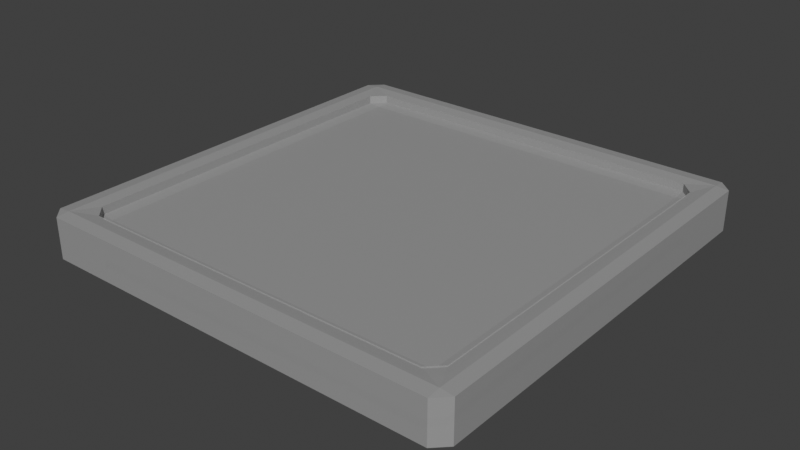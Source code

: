 # Source: platform.blend  (saved by Blender 3.0.42; exported with 4.5.12 LTS)
import bpy
from mathutils import Matrix  # noqa: F401  (used for matrix-valued properties, if any)

bpy.ops.wm.read_factory_settings(use_empty=True)
scene = bpy.context.scene
scene.name = 'Scene'

# ---- collections
col_collection = bpy.data.collections.new('Collection'); scene.collection.children.link(col_collection)

# ---- materials (node trees are filled in below, after node groups)
mat_material_001 = bpy.data.materials.new('Material.001')
mat_material_001.surface_render_method = 'BLENDED'
mat_material_001.blend_method = 'BLEND'
mat_material_001.use_transparent_shadow = False

# ---- material node trees
mat_material_001.use_nodes = True; mat_material_001.node_tree.nodes.clear()
_N = mat_material_001.node_tree.nodes; _L = mat_material_001.node_tree.links
n0 = _N.new('ShaderNodeBsdfPrincipled'); n0.name = 'Principled BSDF'; n0.location = (10, 300)
n0.distribution = 'GGX'
n0.subsurface_method = 'RANDOM_WALK_SKIN'
n0.inputs[3].default_value = 1.45
n0.inputs[4].default_value = 0.7455
n0.inputs[27].default_value = (0.0, 0.0, 0.0, 1.0)
n0.inputs[28].default_value = 1.0
n1 = _N.new('ShaderNodeOutputMaterial'); n1.name = 'Material Output'; n1.location = (589, 291)
n2 = _N.new('ShaderNodeMixShader'); n2.name = 'Mix Shader'; n2.location = (347, 324)
n3 = _N.new('ShaderNodeBsdfTransparent'); n3.name = 'Transparent BSDF'; n3.location = (156, 448)
_L.new(n0.outputs[0], n2.inputs[1])
_L.new(n2.outputs[0], n1.inputs[0])
_L.new(n3.outputs[0], n2.inputs[2])
n1.is_active_output = True

# ---- world
world_world = bpy.data.worlds.new('World'); scene.world = world_world
world_world.use_nodes = True; world_world.node_tree.nodes.clear()
_N = world_world.node_tree.nodes; _L = world_world.node_tree.links
n0 = _N.new('ShaderNodeOutputWorld'); n0.name = 'World Output'; n0.location = (300, 300)
n1 = _N.new('ShaderNodeBackground'); n1.name = 'Background'; n1.location = (10, 300)
n1.inputs[0].default_value = (0.05088, 0.05088, 0.05088, 1.0)
_L.new(n1.outputs[0], n0.inputs[0])
n0.is_active_output = True
world_world.color = (0.05088, 0.05088, 0.05088)
world_world.use_sun_shadow = False
world_world.sun_shadow_jitter_overblur = 0.0

# ---- meshes
me_cube_001 = bpy.data.meshes.new('Cube.001')
me_cube_001.from_pydata([(-0.8825, -0.8825, -1.0), (-0.8825, -0.8825, 1.0), (-0.8825, 0.8825, -1.0), (-0.8825, 0.8825, 1.0), (0.8825, -0.8825, -1.0), (0.8825, -0.8825, 1.0), (0.8825, 0.8825, -1.0), (0.8825, 0.8825, 1.0), (-1.0, 1.0, -1.0), (-1.0, -1.0, -1.0), (-1.0, -1.0, 1.0), (-1.0, 1.0, 1.0), (1.0, 1.0, -1.0), (1.0, 1.0, 1.0), (1.0, -1.0, -1.0), (1.0, -1.0, 1.0), (-0.8825, 0.8825, -1.48), (-0.8825, -0.8825, -1.48), (-0.8825, -0.8825, 0.5202), (-0.8825, 0.8825, 0.5202), (0.8825, 0.8825, -1.48), (0.8825, 0.8825, 0.5202), (0.8825, -0.8825, -1.48), (0.8825, -0.8825, 0.5202)], [], [(9, 10, 11, 8), (8, 11, 13, 12), (12, 13, 15, 14), (14, 15, 10, 9), (6, 4, 22, 20), (4, 0, 17, 22), (2, 0, 9, 8), (1, 3, 11, 10), (6, 2, 8, 12), (3, 7, 13, 11), (4, 6, 12, 14), (7, 5, 15, 13), (0, 4, 14, 9), (5, 1, 10, 15), (16, 20, 22, 17), (21, 19, 18, 23), (2, 6, 20, 16), (0, 2, 16, 17), (1, 5, 23, 18), (5, 7, 21, 23), (7, 3, 19, 21), (3, 1, 18, 19)])
_uv = me_cube_001.uv_layers.new(name='UVMap')
_uv.uv.foreach_set('vector', [0.375, 0.0, 0.625, 0.0, 0.625, 0.25, 0.375, 0.25, 0.375, 0.25, 0.625, 0.25, 0.625, 0.5, 0.375, 0.5, 0.375, 0.5, 0.625, 0.5, 0.625, 0.75, 0.375, 0.75, 0.375, 0.75, 0.625, 0.75, 0.625, 1.0, 0.375, 1.0, 0.3603, 0.5147, 0.3603, 0.7353, 0.3603, 0.7353, 0.3603, 0.5147, 0.3603, 0.7353, 0.1397, 0.7353, 0.1397, 0.7353, 0.3603, 0.7353, 0.1397, 0.5147, 0.1397, 0.7353, 0.125, 0.75, 0.125, 0.5, 0.8603, 0.7353, 0.8603, 0.5147, 0.875, 0.5, 0.875, 0.75, 0.3603, 0.5147, 0.1397, 0.5147, 0.125, 0.5, 0.375, 0.5, 0.8603, 0.5147, 0.6397, 0.5147, 0.625, 0.5, 0.875, 0.5, 0.3603, 0.7353, 0.3603, 0.5147, 0.375, 0.5, 0.375, 0.75, 0.6397, 0.5147, 0.6397, 0.7353, 0.625, 0.75, 0.625, 0.5, 0.1397, 0.7353, 0.3603, 0.7353, 0.375, 0.75, 0.125, 0.75, 0.6397, 0.7353, 0.8603, 0.7353, 0.875, 0.75, 0.625, 0.75, 0.1397, 0.5147, 0.3603, 0.5147, 0.3603, 0.7353, 0.1397, 0.7353, 0.6397, 0.5147, 0.8603, 0.5147, 0.8603, 0.7353, 0.6397, 0.7353, 0.1397, 0.5147, 0.3603, 0.5147, 0.3603, 0.5147, 0.1397, 0.5147, 0.1397, 0.7353, 0.1397, 0.5147, 0.1397, 0.5147, 0.1397, 0.7353, 0.8603, 0.7353, 0.6397, 0.7353, 0.6397, 0.7353, 0.8603, 0.7353, 0.6397, 0.7353, 0.6397, 0.5147, 0.6397, 0.5147, 0.6397, 0.7353, 0.6397, 0.5147, 0.8603, 0.5147, 0.8603, 0.5147, 0.6397, 0.5147, 0.8603, 0.5147, 0.8603, 0.7353, 0.8603, 0.7353, 0.8603, 0.5147])
me_cube_001.materials.append(mat_material_001)
me_cube_001.use_remesh_fix_poles = True
me_cube_001.use_remesh_preserve_attributes = False
me_cube_001.update()

# ---- objects
ob_cube = bpy.data.objects.new('Cube', me_cube_001)

# ---- transforms, parenting, visibility, modifiers, constraints
ob_cube.location = (0.0, 0.0, 0.0)
ob_cube.scale = (0.5, 0.5, 0.05)
_m = ob_cube.modifiers.new('Bevel', 'BEVEL')
_m.width = 0.11
_m.width_pct = 0.11

# ---- collection membership
col_collection.objects.link(ob_cube)

# ---- scene / render settings (as saved in the file)
scene.frame_start = 1; scene.frame_end = 250; scene.frame_set(1)
scene.render.engine = 'BLENDER_EEVEE_NEXT'
scene.cycles.sampling_pattern = 'TABULATED_SOBOL'
scene.cycles.use_light_tree = False
scene.view_settings.view_transform = 'Standard'
bpy.context.view_layer.update()

# ---- added for rendering (the .blend has no active camera and no usable light): camera, sun
cam_auto = bpy.data.cameras.new('AutoCamera')
cam_auto.lens = 50.0
cam_auto.sensor_width = 36.0
cam_auto.clip_end = 1000.0
ob_auto_camera = bpy.data.objects.new('AutoCamera', cam_auto)
scene.collection.objects.link(ob_auto_camera)
ob_auto_camera.location = (1.31348, -1.57618, 1.03879)
ob_auto_camera.rotation_euler = (1.09748, -7.21219e-08, 0.694738)
scene.camera = ob_auto_camera
light_auto_sun = bpy.data.lights.new('AutoSun', 'SUN')
light_auto_sun.energy = 3.0
light_auto_sun.angle = 0.0523599
ob_auto_sun = bpy.data.objects.new('AutoSun', light_auto_sun)
scene.collection.objects.link(ob_auto_sun)
ob_auto_sun.rotation_euler = (0.872665, 0.174533, 0.523599)
bpy.context.view_layer.update()
